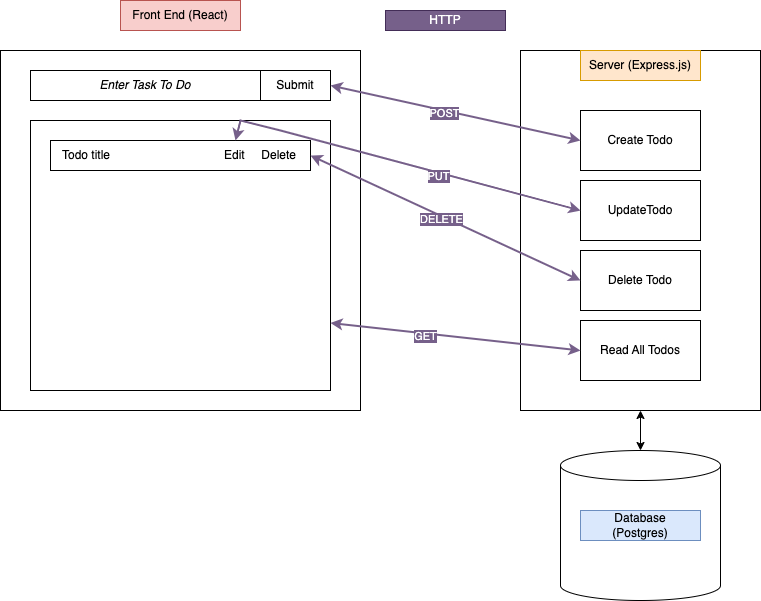

The diagram above was exported from draw.io. Its source (the exported page's mxGraphModel, read from the mxfile embedded in the PNG):
<mxGraphModel dx="794" dy="481" grid="1" gridSize="10" guides="1" tooltips="1" connect="1" arrows="1" fold="1" page="1" pageScale="1" pageWidth="850" pageHeight="1100" math="0" shadow="0">
  <root>
    <mxCell id="0" />
    <mxCell id="1" parent="0" />
    <mxCell id="I9mzvw8oEykv-9cXbt1d-1" value="" style="rounded=0;whiteSpace=wrap;html=1;" parent="1" vertex="1">
      <mxGeometry x="40" y="120" width="360" height="360" as="geometry" />
    </mxCell>
    <mxCell id="I9mzvw8oEykv-9cXbt1d-2" value="&lt;i&gt;Enter Task To Do&lt;/i&gt;" style="rounded=0;whiteSpace=wrap;html=1;" parent="1" vertex="1">
      <mxGeometry x="70" y="140" width="230" height="30" as="geometry" />
    </mxCell>
    <mxCell id="I9mzvw8oEykv-9cXbt1d-3" value="Submit" style="rounded=0;whiteSpace=wrap;html=1;" parent="1" vertex="1">
      <mxGeometry x="300" y="140" width="70" height="30" as="geometry" />
    </mxCell>
    <mxCell id="I9mzvw8oEykv-9cXbt1d-4" value="" style="rounded=0;whiteSpace=wrap;html=1;" parent="1" vertex="1">
      <mxGeometry x="70" y="190" width="300" height="270" as="geometry" />
    </mxCell>
    <mxCell id="I9mzvw8oEykv-9cXbt1d-5" value="&amp;nbsp; &amp;nbsp;Todo title" style="rounded=0;whiteSpace=wrap;html=1;align=left;" parent="1" vertex="1">
      <mxGeometry x="90" y="210" width="260" height="30" as="geometry" />
    </mxCell>
    <mxCell id="I9mzvw8oEykv-9cXbt1d-6" value="Edit&amp;nbsp; &amp;nbsp; &amp;nbsp;Delete" style="text;html=1;align=center;verticalAlign=middle;whiteSpace=wrap;rounded=0;" parent="1" vertex="1">
      <mxGeometry x="250" y="210" width="100" height="30" as="geometry" />
    </mxCell>
    <mxCell id="I9mzvw8oEykv-9cXbt1d-8" value="Front End (React)" style="rounded=0;whiteSpace=wrap;html=1;fillColor=#f8cecc;strokeColor=#b85450;" parent="1" vertex="1">
      <mxGeometry x="160" y="70" width="120" height="30" as="geometry" />
    </mxCell>
    <mxCell id="I9mzvw8oEykv-9cXbt1d-9" value="" style="rounded=0;whiteSpace=wrap;html=1;" parent="1" vertex="1">
      <mxGeometry x="560" y="120" width="240" height="360" as="geometry" />
    </mxCell>
    <mxCell id="I9mzvw8oEykv-9cXbt1d-10" value="Server (Express.js)" style="rounded=0;whiteSpace=wrap;html=1;fillColor=#ffe6cc;strokeColor=#d79b00;" parent="1" vertex="1">
      <mxGeometry x="620" y="120" width="120" height="30" as="geometry" />
    </mxCell>
    <mxCell id="I9mzvw8oEykv-9cXbt1d-11" value="Read All Todos" style="rounded=0;whiteSpace=wrap;html=1;" parent="1" vertex="1">
      <mxGeometry x="620" y="390" width="120" height="60" as="geometry" />
    </mxCell>
    <mxCell id="I9mzvw8oEykv-9cXbt1d-12" value="UpdateTodo" style="rounded=0;whiteSpace=wrap;html=1;" parent="1" vertex="1">
      <mxGeometry x="620" y="250" width="120" height="60" as="geometry" />
    </mxCell>
    <mxCell id="I9mzvw8oEykv-9cXbt1d-13" value="Delete Todo" style="rounded=0;whiteSpace=wrap;html=1;" parent="1" vertex="1">
      <mxGeometry x="620" y="320" width="120" height="60" as="geometry" />
    </mxCell>
    <mxCell id="I9mzvw8oEykv-9cXbt1d-14" value="Create Todo" style="rounded=0;whiteSpace=wrap;html=1;" parent="1" vertex="1">
      <mxGeometry x="620" y="180" width="120" height="60" as="geometry" />
    </mxCell>
    <mxCell id="I9mzvw8oEykv-9cXbt1d-18" value="" style="endArrow=classic;startArrow=classic;html=1;rounded=0;entryX=0;entryY=0.5;entryDx=0;entryDy=0;exitX=0.25;exitY=0;exitDx=0;exitDy=0;fillColor=#ffe6cc;strokeColor=#76608A;strokeWidth=2;" parent="1" source="I9mzvw8oEykv-9cXbt1d-6" target="I9mzvw8oEykv-9cXbt1d-12" edge="1">
      <mxGeometry width="50" height="50" relative="1" as="geometry">
        <mxPoint x="270" y="210" as="sourcePoint" />
        <mxPoint x="430" y="260" as="targetPoint" />
        <Array as="points">
          <mxPoint x="280" y="190" />
          <mxPoint x="320" y="200" />
        </Array>
      </mxGeometry>
    </mxCell>
    <mxCell id="I9mzvw8oEykv-9cXbt1d-24" value="PUT" style="edgeLabel;html=1;align=center;verticalAlign=middle;resizable=0;points=[];labelBackgroundColor=#76608A;fontColor=#FFFFFF;" parent="I9mzvw8oEykv-9cXbt1d-18" vertex="1" connectable="0">
      <mxGeometry x="0.2152" y="-3" relative="1" as="geometry">
        <mxPoint as="offset" />
      </mxGeometry>
    </mxCell>
    <mxCell id="I9mzvw8oEykv-9cXbt1d-19" value="" style="endArrow=classic;startArrow=classic;html=1;rounded=0;exitX=1;exitY=0.5;exitDx=0;exitDy=0;entryX=0;entryY=0.5;entryDx=0;entryDy=0;fillColor=#ffe6cc;strokeColor=#76608A;strokeWidth=2;" parent="1" source="I9mzvw8oEykv-9cXbt1d-6" target="I9mzvw8oEykv-9cXbt1d-13" edge="1">
      <mxGeometry width="50" height="50" relative="1" as="geometry">
        <mxPoint x="380" y="310" as="sourcePoint" />
        <mxPoint x="430" y="260" as="targetPoint" />
      </mxGeometry>
    </mxCell>
    <mxCell id="I9mzvw8oEykv-9cXbt1d-25" value="DELETE" style="edgeLabel;html=1;align=center;verticalAlign=middle;resizable=0;points=[];fontColor=#FFFFFF;labelBackgroundColor=#76608A;" parent="I9mzvw8oEykv-9cXbt1d-19" vertex="1" connectable="0">
      <mxGeometry x="-0.0277" y="-3" relative="1" as="geometry">
        <mxPoint as="offset" />
      </mxGeometry>
    </mxCell>
    <mxCell id="I9mzvw8oEykv-9cXbt1d-20" value="" style="endArrow=classic;startArrow=classic;html=1;rounded=0;entryX=0;entryY=0.5;entryDx=0;entryDy=0;exitX=1;exitY=0.75;exitDx=0;exitDy=0;strokeWidth=2;fillColor=#ffe6cc;strokeColor=#76608A;" parent="1" source="I9mzvw8oEykv-9cXbt1d-4" target="I9mzvw8oEykv-9cXbt1d-11" edge="1">
      <mxGeometry width="50" height="50" relative="1" as="geometry">
        <mxPoint x="380" y="310" as="sourcePoint" />
        <mxPoint x="430" y="260" as="targetPoint" />
      </mxGeometry>
    </mxCell>
    <mxCell id="I9mzvw8oEykv-9cXbt1d-26" value="GET" style="edgeLabel;html=1;align=center;verticalAlign=middle;resizable=0;points=[];labelBackgroundColor=#76608A;fontColor=#FFFFFF;" parent="I9mzvw8oEykv-9cXbt1d-20" vertex="1" connectable="0">
      <mxGeometry x="-0.2457" y="-3" relative="1" as="geometry">
        <mxPoint as="offset" />
      </mxGeometry>
    </mxCell>
    <mxCell id="I9mzvw8oEykv-9cXbt1d-21" value="" style="endArrow=classic;startArrow=classic;html=1;rounded=0;entryX=0;entryY=0.5;entryDx=0;entryDy=0;exitX=1;exitY=0.5;exitDx=0;exitDy=0;strokeWidth=2;fillColor=#ffe6cc;strokeColor=#76608A;" parent="1" source="I9mzvw8oEykv-9cXbt1d-3" target="I9mzvw8oEykv-9cXbt1d-14" edge="1">
      <mxGeometry width="50" height="50" relative="1" as="geometry">
        <mxPoint x="380" y="310" as="sourcePoint" />
        <mxPoint x="430" y="260" as="targetPoint" />
      </mxGeometry>
    </mxCell>
    <mxCell id="I9mzvw8oEykv-9cXbt1d-23" value="&lt;font color=&quot;#ffffff&quot;&gt;POST&lt;/font&gt;" style="edgeLabel;html=1;align=center;verticalAlign=middle;resizable=0;points=[];fontColor=#000000;labelBorderColor=none;labelBackgroundColor=#76608A;" parent="I9mzvw8oEykv-9cXbt1d-21" vertex="1" connectable="0">
      <mxGeometry x="-0.0839" y="-2" relative="1" as="geometry">
        <mxPoint as="offset" />
      </mxGeometry>
    </mxCell>
    <mxCell id="I9mzvw8oEykv-9cXbt1d-22" value="HTTP" style="rounded=0;whiteSpace=wrap;html=1;fillColor=#76608a;strokeColor=#432D57;fontColor=#ffffff;" parent="1" vertex="1">
      <mxGeometry x="425" y="80" width="120" height="20" as="geometry" />
    </mxCell>
    <mxCell id="I9mzvw8oEykv-9cXbt1d-27" value="" style="shape=cylinder3;whiteSpace=wrap;html=1;boundedLbl=1;backgroundOutline=1;size=15;" parent="1" vertex="1">
      <mxGeometry x="600" y="520" width="160" height="150" as="geometry" />
    </mxCell>
    <mxCell id="I9mzvw8oEykv-9cXbt1d-31" value="" style="endArrow=classic;startArrow=classic;html=1;rounded=0;exitX=0.5;exitY=0;exitDx=0;exitDy=0;exitPerimeter=0;" parent="1" source="I9mzvw8oEykv-9cXbt1d-27" target="I9mzvw8oEykv-9cXbt1d-9" edge="1">
      <mxGeometry width="50" height="50" relative="1" as="geometry">
        <mxPoint x="380" y="490" as="sourcePoint" />
        <mxPoint x="530" y="500" as="targetPoint" />
      </mxGeometry>
    </mxCell>
    <mxCell id="I9mzvw8oEykv-9cXbt1d-32" value="Database&lt;div&gt;(Postgres)&lt;/div&gt;" style="rounded=0;whiteSpace=wrap;html=1;fillColor=#dae8fc;strokeColor=#6c8ebf;" parent="1" vertex="1">
      <mxGeometry x="620" y="580" width="120" height="30" as="geometry" />
    </mxCell>
  </root>
</mxGraphModel>